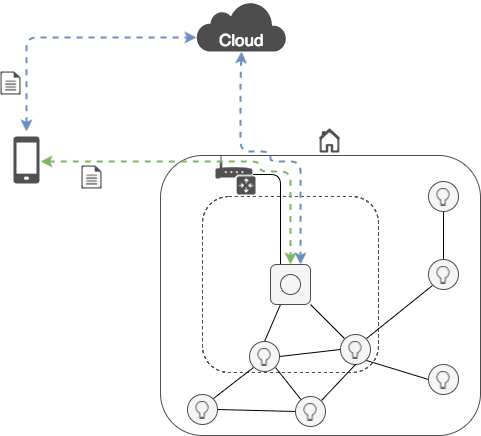

The diagram above was exported from draw.io. Its source (the exported page's mxGraphModel, read from the mxfile embedded in the PNG):
<mxGraphModel dx="1190" dy="655" grid="1" gridSize="10" guides="1" tooltips="1" connect="1" arrows="1" fold="1" page="1" pageScale="1" pageWidth="826" pageHeight="1169" background="#ffffff" math="0" shadow="0">
  <root>
    <mxCell id="0" />
    <mxCell id="1" parent="0" />
    <mxCell id="20" value="" style="whiteSpace=wrap;html=1;aspect=fixed;rounded=1;strokeColor=#4D4D4D;fillColor=none;gradientColor=none;fontSize=21;align=left;" vertex="1" parent="1">
      <mxGeometry x="400" y="214" width="320" height="280" as="geometry" />
    </mxCell>
    <mxCell id="21" value="" style="whiteSpace=wrap;html=1;aspect=fixed;rounded=1;strokeColor=#4D4D4D;fillColor=none;gradientColor=none;fontSize=21;align=left;dashed=1;" vertex="1" parent="1">
      <mxGeometry x="442" y="255" width="176" height="176" as="geometry" />
    </mxCell>
    <mxCell id="19" style="edgeStyle=none;rounded=1;comic=0;html=1;exitX=0.5;exitY=0;entryX=0.25;entryY=1;endArrow=none;endFill=0;jettySize=auto;orthogonalLoop=1;fontSize=21;" edge="1" parent="1" source="7" target="10">
      <mxGeometry relative="1" as="geometry" />
    </mxCell>
    <mxCell id="34" style="edgeStyle=none;rounded=1;comic=0;html=1;exitX=1;exitY=1;endArrow=none;endFill=0;jettySize=auto;orthogonalLoop=1;fontSize=21;" edge="1" parent="1" source="7" target="24">
      <mxGeometry relative="1" as="geometry" />
    </mxCell>
    <mxCell id="50" style="edgeStyle=none;rounded=1;comic=0;html=1;exitX=0;exitY=1;entryX=1;entryY=0;endArrow=none;endFill=0;jettySize=auto;orthogonalLoop=1;strokeWidth=1;fontSize=21;" edge="1" parent="1" source="7" target="48">
      <mxGeometry relative="1" as="geometry" />
    </mxCell>
    <mxCell id="7" value="" style="ellipse;whiteSpace=wrap;html=1;aspect=fixed;rounded=1;strokeColor=#4D4D4D;fillColor=#F5F5F5;gradientColor=none;fontSize=21;align=left;" vertex="1" parent="1">
      <mxGeometry x="489" y="400" width="30" height="30" as="geometry" />
    </mxCell>
    <mxCell id="2" value="" style="html=1;verticalLabelPosition=bottom;labelBackgroundColor=#ffffff;verticalAlign=top;strokeWidth=2;strokeColor=#4D4D4D;fillColor=#ffffff;shadow=0;dashed=0;shape=mxgraph.ios7.icons.home;rounded=1;fontSize=21;align=left;gradientColor=none;" vertex="1" parent="1">
      <mxGeometry x="559" y="188" width="20" height="22" as="geometry" />
    </mxCell>
    <mxCell id="3" value="" style="shadow=0;dashed=0;html=1;strokeColor=none;fillColor=#505050;labelPosition=center;verticalLabelPosition=bottom;verticalAlign=top;shape=mxgraph.office.devices.router;rounded=1;fontSize=21;align=left;" vertex="1" parent="1">
      <mxGeometry x="455" y="213" width="40" height="40" as="geometry" />
    </mxCell>
    <mxCell id="6" value="" style="shape=image;html=1;verticalAlign=top;verticalLabelPosition=bottom;labelBackgroundColor=#ffffff;imageAspect=0;aspect=fixed;image=https://cdn1.iconfinder.com/data/icons/random-crafticons/48/misc-_bulb_-128.png;rounded=1;strokeColor=#4D4D4D;fillColor=#F5F5F5;gradientColor=none;fontSize=21;align=left;imageBackground=none;" vertex="1" parent="1">
      <mxGeometry x="495" y="407" width="18" height="18" as="geometry" />
    </mxCell>
    <mxCell id="12" style="edgeStyle=none;rounded=1;comic=0;html=1;exitX=0.25;exitY=0;entryX=0.941;entryY=0.493;entryPerimeter=0;endArrow=none;endFill=0;jettySize=auto;orthogonalLoop=1;fontSize=21;" edge="1" parent="1" source="10" target="3">
      <mxGeometry relative="1" as="geometry">
        <Array as="points">
          <mxPoint x="520" y="233" />
        </Array>
      </mxGeometry>
    </mxCell>
    <mxCell id="10" value="" style="whiteSpace=wrap;html=1;aspect=fixed;rounded=1;strokeColor=#4D4D4D;fillColor=#F5F5F5;gradientColor=none;fontSize=21;align=left;" vertex="1" parent="1">
      <mxGeometry x="510" y="323" width="40" height="40" as="geometry" />
    </mxCell>
    <mxCell id="11" value="" style="ellipse;whiteSpace=wrap;html=1;aspect=fixed;rounded=1;strokeColor=#4D4D4D;fillColor=#F5F5F5;gradientColor=none;fontSize=21;align=left;" vertex="1" parent="1">
      <mxGeometry x="520" y="333" width="20" height="20" as="geometry" />
    </mxCell>
    <mxCell id="14" style="edgeStyle=none;rounded=1;comic=0;html=1;exitX=0.5;exitY=0;entryX=0.5;entryY=0;endArrow=none;endFill=0;jettySize=auto;orthogonalLoop=1;fontSize=21;" edge="1" parent="1" source="11" target="11">
      <mxGeometry relative="1" as="geometry" />
    </mxCell>
    <mxCell id="32" style="edgeStyle=none;rounded=1;comic=0;html=1;exitX=0;exitY=0;endArrow=none;endFill=0;jettySize=auto;orthogonalLoop=1;fontSize=21;" edge="1" parent="1" source="22" target="10">
      <mxGeometry relative="1" as="geometry" />
    </mxCell>
    <mxCell id="35" style="edgeStyle=none;rounded=1;comic=0;html=1;exitX=0;exitY=0.5;entryX=1;entryY=0.5;endArrow=none;endFill=0;jettySize=auto;orthogonalLoop=1;fontSize=21;" edge="1" parent="1" source="22" target="7">
      <mxGeometry relative="1" as="geometry" />
    </mxCell>
    <mxCell id="36" style="edgeStyle=none;rounded=1;comic=0;html=1;exitX=1;exitY=0;entryX=0;entryY=1;endArrow=none;endFill=0;jettySize=auto;orthogonalLoop=1;fontSize=21;" edge="1" parent="1" source="22" target="26">
      <mxGeometry relative="1" as="geometry" />
    </mxCell>
    <mxCell id="22" value="" style="ellipse;whiteSpace=wrap;html=1;aspect=fixed;rounded=1;strokeColor=#4D4D4D;fillColor=#F5F5F5;gradientColor=none;fontSize=21;align=left;" vertex="1" parent="1">
      <mxGeometry x="580" y="393" width="30" height="30" as="geometry" />
    </mxCell>
    <mxCell id="23" value="" style="shape=image;html=1;verticalAlign=top;verticalLabelPosition=bottom;labelBackgroundColor=#ffffff;imageAspect=0;aspect=fixed;image=https://cdn1.iconfinder.com/data/icons/random-crafticons/48/misc-_bulb_-128.png;rounded=1;strokeColor=#4D4D4D;fillColor=#F5F5F5;gradientColor=none;fontSize=21;align=left;imageBackground=none;" vertex="1" parent="1">
      <mxGeometry x="586" y="400" width="18" height="18" as="geometry" />
    </mxCell>
    <mxCell id="31" style="edgeStyle=none;rounded=1;comic=0;html=1;exitX=1;exitY=0;entryX=0.5;entryY=1;endArrow=none;endFill=0;jettySize=auto;orthogonalLoop=1;fontSize=21;" edge="1" parent="1" source="24" target="22">
      <mxGeometry relative="1" as="geometry" />
    </mxCell>
    <mxCell id="51" style="edgeStyle=none;rounded=1;comic=0;html=1;exitX=0;exitY=0.5;entryX=1;entryY=0.5;endArrow=none;endFill=0;jettySize=auto;orthogonalLoop=1;strokeWidth=1;fontSize=21;" edge="1" parent="1" source="24" target="48">
      <mxGeometry relative="1" as="geometry" />
    </mxCell>
    <mxCell id="24" value="" style="ellipse;whiteSpace=wrap;html=1;aspect=fixed;rounded=1;strokeColor=#4D4D4D;fillColor=#F5F5F5;gradientColor=none;fontSize=21;align=left;" vertex="1" parent="1">
      <mxGeometry x="535" y="455" width="30" height="30" as="geometry" />
    </mxCell>
    <mxCell id="25" value="" style="shape=image;html=1;verticalAlign=top;verticalLabelPosition=bottom;labelBackgroundColor=#ffffff;imageAspect=0;aspect=fixed;image=https://cdn1.iconfinder.com/data/icons/random-crafticons/48/misc-_bulb_-128.png;rounded=1;strokeColor=#4D4D4D;fillColor=#F5F5F5;gradientColor=none;fontSize=21;align=left;imageBackground=none;" vertex="1" parent="1">
      <mxGeometry x="541" y="462" width="18" height="18" as="geometry" />
    </mxCell>
    <mxCell id="47" style="edgeStyle=none;rounded=1;comic=0;html=1;exitX=0.5;exitY=0;entryX=0.5;entryY=1;endArrow=none;endFill=0;jettySize=auto;orthogonalLoop=1;strokeWidth=1;fontSize=21;" edge="1" parent="1" source="26" target="45">
      <mxGeometry relative="1" as="geometry" />
    </mxCell>
    <mxCell id="26" value="" style="ellipse;whiteSpace=wrap;html=1;aspect=fixed;rounded=1;strokeColor=#4D4D4D;fillColor=#F5F5F5;gradientColor=none;fontSize=21;align=left;" vertex="1" parent="1">
      <mxGeometry x="668" y="318" width="30" height="30" as="geometry" />
    </mxCell>
    <mxCell id="27" value="" style="shape=image;html=1;verticalAlign=top;verticalLabelPosition=bottom;labelBackgroundColor=#ffffff;imageAspect=0;aspect=fixed;image=https://cdn1.iconfinder.com/data/icons/random-crafticons/48/misc-_bulb_-128.png;rounded=1;strokeColor=#4D4D4D;fillColor=#F5F5F5;gradientColor=none;fontSize=21;align=left;imageBackground=none;" vertex="1" parent="1">
      <mxGeometry x="674" y="325" width="18" height="18" as="geometry" />
    </mxCell>
    <mxCell id="30" style="edgeStyle=none;rounded=1;comic=0;html=1;exitX=0;exitY=0.5;entryX=1;entryY=1;endArrow=none;endFill=0;jettySize=auto;orthogonalLoop=1;fontSize=21;" edge="1" parent="1" source="28" target="22">
      <mxGeometry relative="1" as="geometry" />
    </mxCell>
    <mxCell id="28" value="" style="ellipse;whiteSpace=wrap;html=1;aspect=fixed;rounded=1;strokeColor=#4D4D4D;fillColor=#F5F5F5;gradientColor=none;fontSize=21;align=left;" vertex="1" parent="1">
      <mxGeometry x="668" y="423" width="30" height="30" as="geometry" />
    </mxCell>
    <mxCell id="29" value="" style="shape=image;html=1;verticalAlign=top;verticalLabelPosition=bottom;labelBackgroundColor=#ffffff;imageAspect=0;aspect=fixed;image=https://cdn1.iconfinder.com/data/icons/random-crafticons/48/misc-_bulb_-128.png;rounded=1;strokeColor=#4D4D4D;fillColor=#F5F5F5;gradientColor=none;fontSize=21;align=left;imageBackground=none;" vertex="1" parent="1">
      <mxGeometry x="674" y="430" width="18" height="18" as="geometry" />
    </mxCell>
    <mxCell id="38" value="" style="shadow=0;dashed=0;html=1;strokeColor=none;fillColor=#505050;labelPosition=center;verticalLabelPosition=bottom;verticalAlign=top;shape=mxgraph.office.devices.cell_phone_generic;rounded=1;fontSize=21;align=left;" vertex="1" parent="1">
      <mxGeometry x="253" y="195" width="26" height="47" as="geometry" />
    </mxCell>
    <mxCell id="39" value="&lt;div style=&quot;text-align: center&quot;&gt;&lt;span&gt;&lt;font style=&quot;font-size: 17px&quot;&gt;Cloud&lt;/font&gt;&lt;/span&gt;&lt;/div&gt;" style="html=1;fillColor=#4D4D4D;strokeColor=none;gradientDirection=north;strokeWidth=2;shape=mxgraph.networks.cloud;fontColor=#ffffff;rounded=1;dashed=1;align=center;verticalAlign=bottom;" vertex="1" parent="1">
      <mxGeometry x="436" y="60" width="90" height="50" as="geometry" />
    </mxCell>
    <mxCell id="40" value="" style="endArrow=classic;startArrow=classic;html=1;fontSize=21;dashed=1;entryX=0.5;entryY=0;fillColor=#d5e8d4;strokeColor=#82b366;strokeWidth=2;" edge="1" parent="1" target="10">
      <mxGeometry width="50" height="50" relative="1" as="geometry">
        <mxPoint x="280" y="220" as="sourcePoint" />
        <mxPoint x="330" y="390" as="targetPoint" />
        <Array as="points">
          <mxPoint x="500" y="220" />
          <mxPoint x="500" y="230" />
          <mxPoint x="530" y="230" />
        </Array>
      </mxGeometry>
    </mxCell>
    <mxCell id="41" value="" style="endArrow=classic;startArrow=classic;html=1;dashed=1;strokeWidth=2;fontSize=21;entryX=0.75;entryY=0;fillColor=#dae8fc;strokeColor=#6c8ebf;exitX=0.5;exitY=1;exitPerimeter=0;" edge="1" parent="1" source="39" target="10">
      <mxGeometry width="50" height="50" relative="1" as="geometry">
        <mxPoint x="300" y="160" as="sourcePoint" />
        <mxPoint x="550" y="150" as="targetPoint" />
        <Array as="points">
          <mxPoint x="480" y="140" />
          <mxPoint x="480" y="180" />
          <mxPoint x="480" y="210" />
          <mxPoint x="510" y="210" />
          <mxPoint x="510" y="220" />
          <mxPoint x="540" y="220" />
        </Array>
      </mxGeometry>
    </mxCell>
    <mxCell id="42" value="" style="endArrow=classic;startArrow=classic;html=1;dashed=1;strokeWidth=2;fontSize=21;entryX=0;entryY=0.72;entryPerimeter=0;exitX=0.5;exitY=-0.106;exitPerimeter=0;fillColor=#dae8fc;strokeColor=#6c8ebf;" edge="1" parent="1" source="38" target="39">
      <mxGeometry width="50" height="50" relative="1" as="geometry">
        <mxPoint x="300" y="150" as="sourcePoint" />
        <mxPoint x="350" y="100" as="targetPoint" />
        <Array as="points">
          <mxPoint x="266" y="96" />
        </Array>
      </mxGeometry>
    </mxCell>
    <mxCell id="45" value="" style="ellipse;whiteSpace=wrap;html=1;aspect=fixed;rounded=1;strokeColor=#4D4D4D;fillColor=#F5F5F5;gradientColor=none;fontSize=21;align=left;" vertex="1" parent="1">
      <mxGeometry x="668" y="240" width="30" height="30" as="geometry" />
    </mxCell>
    <mxCell id="46" value="" style="shape=image;html=1;verticalAlign=top;verticalLabelPosition=bottom;labelBackgroundColor=#ffffff;imageAspect=0;aspect=fixed;image=https://cdn1.iconfinder.com/data/icons/random-crafticons/48/misc-_bulb_-128.png;rounded=1;strokeColor=#4D4D4D;fillColor=#F5F5F5;gradientColor=none;fontSize=21;align=left;imageBackground=none;" vertex="1" parent="1">
      <mxGeometry x="674" y="247" width="18" height="18" as="geometry" />
    </mxCell>
    <mxCell id="48" value="" style="ellipse;whiteSpace=wrap;html=1;aspect=fixed;rounded=1;strokeColor=#4D4D4D;fillColor=#F5F5F5;gradientColor=none;fontSize=21;align=left;" vertex="1" parent="1">
      <mxGeometry x="427" y="453" width="30" height="30" as="geometry" />
    </mxCell>
    <mxCell id="49" value="" style="shape=image;html=1;verticalAlign=top;verticalLabelPosition=bottom;labelBackgroundColor=#ffffff;imageAspect=0;aspect=fixed;image=https://cdn1.iconfinder.com/data/icons/random-crafticons/48/misc-_bulb_-128.png;rounded=1;strokeColor=#4D4D4D;fillColor=#F5F5F5;gradientColor=none;fontSize=21;align=left;imageBackground=none;" vertex="1" parent="1">
      <mxGeometry x="433" y="460" width="18" height="18" as="geometry" />
    </mxCell>
    <mxCell id="53" value="" style="shadow=0;dashed=0;html=1;strokeColor=none;shape=mxgraph.mscae.enterprise.document;fillColor=#4D4D4D;rounded=1;fontSize=21;align=left;" vertex="1" parent="1">
      <mxGeometry x="321" y="224" width="20" height="23" as="geometry" />
    </mxCell>
    <mxCell id="55" value="" style="shadow=0;dashed=0;html=1;strokeColor=none;shape=mxgraph.mscae.enterprise.document;fillColor=#4D4D4D;rounded=1;fontSize=21;align=left;" vertex="1" parent="1">
      <mxGeometry x="240" y="130" width="20" height="23" as="geometry" />
    </mxCell>
  </root>
</mxGraphModel>